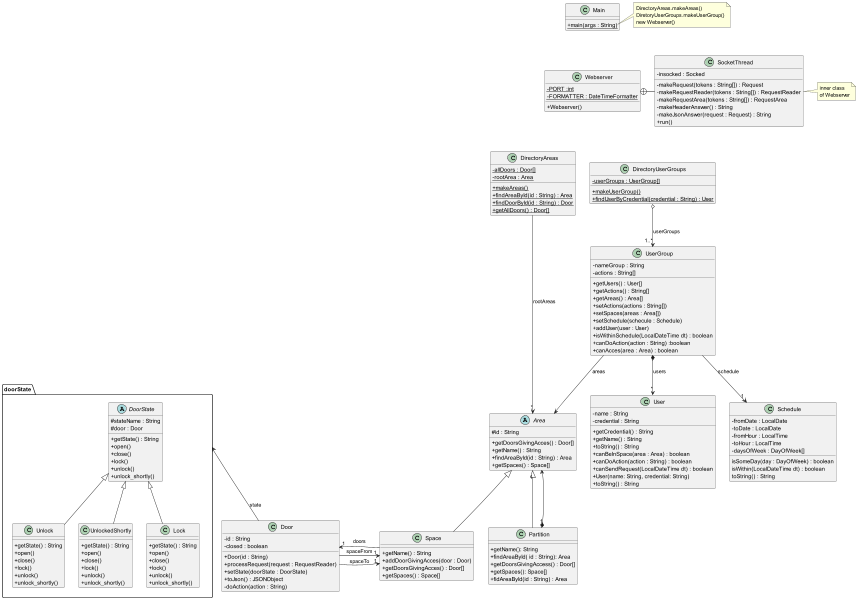

The diagram above was rendered by PlantUML. Its source (embedded in the PNG):
@startuml
'https://plantuml.com/class-diagram
skinparam classAttributeIconSize 0

class Webserver {
- {static} PORT :int
- {static} FORMATTER : DateTimeFormatter
+ Webserver()
}

class SocketThread {
- insocked : Socked
- makeRequest(tokens : String[]) : Request
- makeRequestReader(tokens : String[]) : RequestReader
- makeRequestArea(tokens : String[]) : RequestArea
- makeHeaderAnswer() : String
- makeJsonAnswer(request : Request) : String
+ run()
}

Webserver +-right- SocketThread

note right of SocketThread
inner class
of Webserver
end note

class DirectoryAreas {
- {static} allDoors : Door[]
- {static} rootArea : Area

+ {static} makeAreas()
+ {static} findAreaById(id : String) : Area
+ {static} findDoorById(id : String) : Door
+ {static} getAllDoors() : Door[]
}

DirectoryAreas --> "*" Area : "rootAreas"

abstract class Area{
#id : String
+getDoorsGivingAcces() : Door[]
+getName() : String
+findAreaById(id : String) : Area
+getSpaces() : Space[]
}

Space --|> Area
Partition --|> "1" Area
Partition "1" *--> Area

class Space{
+getName() : String
+addDoorGivingAcces(door : Door)
+getDoorsGivingAcces() : Door[]
+getSpaces() : Space[]
}

class Partition{
+getName(): String
+ findAreaById( id : String): Area
+ getDoorsGivingAccess() : Door[]
+ getSpaces(): Space[]
+fidAreaById(id : String) : Area
}

class DirectoryUserGroups {
- {static} userGroups : UserGroup[]
+ {static} makeUserGroup()
+ {static} findUserByCredential(credential : String) : User
}

DirectoryUserGroups o--> "1..*" UserGroup : userGroups

class UserGroup{
-nameGroup : String
-actions : String[]

+getUsers() : User[]
+getActions() : String[]
+getAreas() : Area[]
+setActions(actions : String[])
+setSpaces(areas : Area[])
+setSchedule(schecule : Schedule)
+addUser(user : User)
+isWithinSchedule(LocalDateTime dt) : boolean
+canDoAction(action : String) :boolean
+canAcces(area : Area) : boolean
}

UserGroup --> "1" Schedule : schedule
UserGroup --> Area : "areas"
UserGroup *--> "*" User : "users"

class Schedule{
-fromDate : LocalDate
-toDate : LocalDate
-fromHour : LocalTime
-toHour : LocalTime
-daysOfWeek : DayOfWeek[]

isSomeDay(day : DayOfWeek) : boolean
isWithin(LocalDateTime dt) : boolean
toString() : String
}

class Door {
- id : String
- closed : boolean
+ Door(id : String)
+ processRequest(request : RequestReader)
+ setState(doorState : DoorState)
+ toJson() : JSONObject
'+ toString() : String
'+ isClosed() :boolean
'+ setClosed(b : boolean)
'+ getStateName() : String
- doAction(action : String)
}


package doorState{
    abstract class DoorState{
    #stateName : String
    #door : Door

    + getState() : String
    + open()
    + close()
    + lock()
    + unlock()
    + unlock_shortly()

    }
    class Lock extends DoorState{
        + getState() : String
        + open()
        + close()
        + lock()
        + unlock()
        + unlock_shortly()
    }

    class Unlock extends DoorState{
        + getState() : String
        + open()
        + close()
        + lock()
        + unlock()
        + unlock_shortly()

    }

    class UnlockedShortly extends DoorState{
        + getState() : String
        + open()
        + close()
        + lock()
        + unlock()
        + unlock_shortly()
    }
}

Door -> "1" Space : spaceFrom
Door -> "1" Space : spaceTo
Space -> "1" Door : doors
doorState <- Door : state



class User {
- name : String
- credential : String
+getCredential() : String
+getName() : String
+toString() : String
+canBeInSpace(area : Area) : boolean
+canDoAction(action : String) : boolean
+canSendRequest(LocalDateTime dt) : boolean
+ User(name: String, credential: String)
+ toString() : String
}


class Main {
+ {static} main(args : String)
}

note right of Main::main
DirectoryAreas.makeAreas()
DiretoryUserGroups.makeUserGroup()
new Webserver()
end note


Main -[hidden]down- Webserver
Schedule -[hidden]left- User
Webserver -[hidden]down- DirectoryAreas
Webserver -[hidden]down- DirectoryUserGroups
Space -[hidden]up- Area
Partition -[hidden]up- Area
Door -[hidden]up- DoorState

@enduml